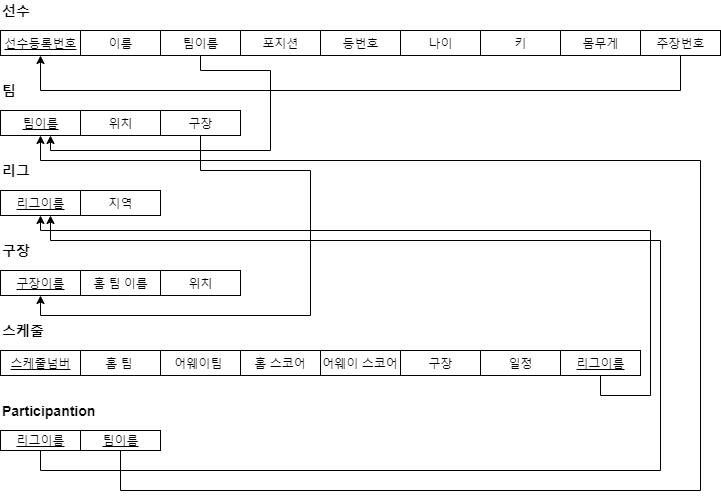

The diagram above was exported from draw.io. Its source (the exported page's mxGraphModel, read from the mxfile embedded in the PNG):
<mxGraphModel dx="1264" dy="518" grid="1" gridSize="10" guides="1" tooltips="1" connect="1" arrows="1" fold="1" page="1" pageScale="1" pageWidth="827" pageHeight="1169" math="0" shadow="0">
  <root>
    <mxCell id="0" />
    <mxCell id="1" parent="0" />
    <mxCell id="m_7rVXJ3c-HioTkdcosx-11" value="선수등록번호" style="rounded=0;whiteSpace=wrap;html=1;fontStyle=4" parent="1" vertex="1">
      <mxGeometry x="80" y="80" width="80" height="25" as="geometry" />
    </mxCell>
    <mxCell id="m_7rVXJ3c-HioTkdcosx-14" value="이름" style="rounded=0;whiteSpace=wrap;html=1;" parent="1" vertex="1">
      <mxGeometry x="160" y="80" width="80" height="25" as="geometry" />
    </mxCell>
    <mxCell id="m_7rVXJ3c-HioTkdcosx-15" value="키" style="rounded=0;whiteSpace=wrap;html=1;" parent="1" vertex="1">
      <mxGeometry x="560" y="80" width="80" height="25" as="geometry" />
    </mxCell>
    <mxCell id="m_7rVXJ3c-HioTkdcosx-16" value="나이" style="rounded=0;whiteSpace=wrap;html=1;" parent="1" vertex="1">
      <mxGeometry x="480" y="80" width="80" height="25" as="geometry" />
    </mxCell>
    <mxCell id="m_7rVXJ3c-HioTkdcosx-17" value="등번호" style="rounded=0;whiteSpace=wrap;html=1;" parent="1" vertex="1">
      <mxGeometry x="400" y="80" width="80" height="25" as="geometry" />
    </mxCell>
    <mxCell id="m_7rVXJ3c-HioTkdcosx-18" value="포지션" style="rounded=0;whiteSpace=wrap;html=1;" parent="1" vertex="1">
      <mxGeometry x="320" y="80" width="80" height="25" as="geometry" />
    </mxCell>
    <mxCell id="m_7rVXJ3c-HioTkdcosx-53" style="edgeStyle=orthogonalEdgeStyle;rounded=0;orthogonalLoop=1;jettySize=auto;html=1;exitX=0.5;exitY=1;exitDx=0;exitDy=0;fontSize=14;" parent="1" source="m_7rVXJ3c-HioTkdcosx-19" target="m_7rVXJ3c-HioTkdcosx-24" edge="1">
      <mxGeometry relative="1" as="geometry">
        <mxPoint x="130" y="190" as="targetPoint" />
        <Array as="points">
          <mxPoint x="280" y="120" />
          <mxPoint x="350" y="120" />
          <mxPoint x="350" y="200" />
          <mxPoint x="130" y="200" />
        </Array>
      </mxGeometry>
    </mxCell>
    <mxCell id="m_7rVXJ3c-HioTkdcosx-19" value="팀이름" style="rounded=0;whiteSpace=wrap;html=1;" parent="1" vertex="1">
      <mxGeometry x="240" y="80" width="80" height="25" as="geometry" />
    </mxCell>
    <mxCell id="m_7rVXJ3c-HioTkdcosx-23" value="몸무게" style="rounded=0;whiteSpace=wrap;html=1;" parent="1" vertex="1">
      <mxGeometry x="640" y="80" width="80" height="25" as="geometry" />
    </mxCell>
    <mxCell id="m_7rVXJ3c-HioTkdcosx-24" value="팀이름" style="rounded=0;whiteSpace=wrap;html=1;fontStyle=4" parent="1" vertex="1">
      <mxGeometry x="80" y="160" width="80" height="25" as="geometry" />
    </mxCell>
    <mxCell id="m_7rVXJ3c-HioTkdcosx-25" value="위치" style="rounded=0;whiteSpace=wrap;html=1;" parent="1" vertex="1">
      <mxGeometry x="160" y="160" width="80" height="25" as="geometry" />
    </mxCell>
    <mxCell id="m_7rVXJ3c-HioTkdcosx-58" style="edgeStyle=orthogonalEdgeStyle;rounded=0;orthogonalLoop=1;jettySize=auto;html=1;exitX=0.5;exitY=1;exitDx=0;exitDy=0;fontSize=14;entryX=0.5;entryY=1;entryDx=0;entryDy=0;" parent="1" source="m_7rVXJ3c-HioTkdcosx-26" target="m_7rVXJ3c-HioTkdcosx-31" edge="1">
      <mxGeometry relative="1" as="geometry">
        <mxPoint x="400" y="350" as="targetPoint" />
        <Array as="points">
          <mxPoint x="280" y="220" />
          <mxPoint x="390" y="220" />
          <mxPoint x="390" y="365" />
          <mxPoint x="120" y="365" />
        </Array>
      </mxGeometry>
    </mxCell>
    <mxCell id="m_7rVXJ3c-HioTkdcosx-26" value="구장" style="rounded=0;whiteSpace=wrap;html=1;" parent="1" vertex="1">
      <mxGeometry x="240" y="160" width="80" height="25" as="geometry" />
    </mxCell>
    <mxCell id="m_7rVXJ3c-HioTkdcosx-27" value="리그이름" style="rounded=0;whiteSpace=wrap;html=1;fontStyle=4" parent="1" vertex="1">
      <mxGeometry x="80" y="240" width="80" height="25" as="geometry" />
    </mxCell>
    <mxCell id="m_7rVXJ3c-HioTkdcosx-28" value="지역" style="rounded=0;whiteSpace=wrap;html=1;" parent="1" vertex="1">
      <mxGeometry x="160" y="240" width="80" height="25" as="geometry" />
    </mxCell>
    <mxCell id="m_7rVXJ3c-HioTkdcosx-31" value="구장이름" style="rounded=0;whiteSpace=wrap;html=1;fontStyle=4" parent="1" vertex="1">
      <mxGeometry x="80" y="320" width="80" height="25" as="geometry" />
    </mxCell>
    <mxCell id="m_7rVXJ3c-HioTkdcosx-32" value="홈 팀 이름" style="rounded=0;whiteSpace=wrap;html=1;" parent="1" vertex="1">
      <mxGeometry x="160" y="320" width="80" height="25" as="geometry" />
    </mxCell>
    <mxCell id="m_7rVXJ3c-HioTkdcosx-33" value="위치" style="rounded=0;whiteSpace=wrap;html=1;" parent="1" vertex="1">
      <mxGeometry x="240" y="320" width="80" height="25" as="geometry" />
    </mxCell>
    <mxCell id="m_7rVXJ3c-HioTkdcosx-51" style="edgeStyle=orthogonalEdgeStyle;rounded=0;orthogonalLoop=1;jettySize=auto;html=1;exitX=0.5;exitY=1;exitDx=0;exitDy=0;fontSize=14;" parent="1" source="m_7rVXJ3c-HioTkdcosx-35" target="m_7rVXJ3c-HioTkdcosx-27" edge="1">
      <mxGeometry relative="1" as="geometry">
        <mxPoint x="130" y="290" as="targetPoint" />
        <Array as="points">
          <mxPoint x="120" y="520" />
          <mxPoint x="740" y="520" />
          <mxPoint x="740" y="290" />
          <mxPoint x="130" y="290" />
        </Array>
      </mxGeometry>
    </mxCell>
    <mxCell id="m_7rVXJ3c-HioTkdcosx-35" value="리그이름" style="rounded=0;whiteSpace=wrap;html=1;fontStyle=4" parent="1" vertex="1">
      <mxGeometry x="80" y="480" width="80" height="20" as="geometry" />
    </mxCell>
    <mxCell id="m_7rVXJ3c-HioTkdcosx-52" style="edgeStyle=orthogonalEdgeStyle;rounded=0;orthogonalLoop=1;jettySize=auto;html=1;exitX=0.5;exitY=1;exitDx=0;exitDy=0;fontSize=14;entryX=0.5;entryY=1;entryDx=0;entryDy=0;" parent="1" source="m_7rVXJ3c-HioTkdcosx-36" target="m_7rVXJ3c-HioTkdcosx-24" edge="1">
      <mxGeometry relative="1" as="geometry">
        <mxPoint x="810" y="581.5999755859375" as="targetPoint" />
        <Array as="points">
          <mxPoint x="200" y="540" />
          <mxPoint x="780" y="540" />
          <mxPoint x="780" y="210" />
          <mxPoint x="120" y="210" />
        </Array>
      </mxGeometry>
    </mxCell>
    <mxCell id="m_7rVXJ3c-HioTkdcosx-36" value="&lt;u&gt;팀이름&lt;/u&gt;" style="rounded=0;whiteSpace=wrap;html=1;" parent="1" vertex="1">
      <mxGeometry x="160" y="480" width="80" height="20" as="geometry" />
    </mxCell>
    <mxCell id="m_7rVXJ3c-HioTkdcosx-37" value="스케줄넘버" style="rounded=0;whiteSpace=wrap;html=1;fontStyle=4" parent="1" vertex="1">
      <mxGeometry x="80" y="400" width="80" height="25" as="geometry" />
    </mxCell>
    <mxCell id="m_7rVXJ3c-HioTkdcosx-38" value="홈 팀&amp;nbsp;" style="rounded=0;whiteSpace=wrap;html=1;" parent="1" vertex="1">
      <mxGeometry x="160" y="400" width="80" height="25" as="geometry" />
    </mxCell>
    <mxCell id="m_7rVXJ3c-HioTkdcosx-39" value="일정" style="rounded=0;whiteSpace=wrap;html=1;" parent="1" vertex="1">
      <mxGeometry x="560" y="400" width="80" height="25" as="geometry" />
    </mxCell>
    <mxCell id="m_7rVXJ3c-HioTkdcosx-40" value="구장" style="rounded=0;whiteSpace=wrap;html=1;" parent="1" vertex="1">
      <mxGeometry x="480" y="400" width="80" height="25" as="geometry" />
    </mxCell>
    <mxCell id="m_7rVXJ3c-HioTkdcosx-41" value="어웨이 스코어" style="rounded=0;whiteSpace=wrap;html=1;" parent="1" vertex="1">
      <mxGeometry x="400" y="400" width="80" height="25" as="geometry" />
    </mxCell>
    <mxCell id="m_7rVXJ3c-HioTkdcosx-42" value="홈 스코어" style="rounded=0;whiteSpace=wrap;html=1;" parent="1" vertex="1">
      <mxGeometry x="320" y="400" width="80" height="25" as="geometry" />
    </mxCell>
    <mxCell id="m_7rVXJ3c-HioTkdcosx-43" value="어웨이팀&amp;nbsp;" style="rounded=0;whiteSpace=wrap;html=1;" parent="1" vertex="1">
      <mxGeometry x="240" y="400" width="80" height="25" as="geometry" />
    </mxCell>
    <mxCell id="m_7rVXJ3c-HioTkdcosx-45" value="&lt;b style=&quot;font-size: 14px;&quot;&gt;선수&lt;/b&gt;" style="text;html=1;resizable=0;points=[];autosize=1;align=left;verticalAlign=top;spacingTop=-4;fontSize=14;" parent="1" vertex="1">
      <mxGeometry x="80" y="50" width="40" height="20" as="geometry" />
    </mxCell>
    <mxCell id="m_7rVXJ3c-HioTkdcosx-46" value="&lt;b style=&quot;font-size: 14px&quot;&gt;팀&lt;/b&gt;" style="text;html=1;resizable=0;points=[];autosize=1;align=left;verticalAlign=top;spacingTop=-4;fontSize=14;" parent="1" vertex="1">
      <mxGeometry x="80" y="130" width="30" height="20" as="geometry" />
    </mxCell>
    <mxCell id="m_7rVXJ3c-HioTkdcosx-47" value="&lt;b style=&quot;font-size: 14px&quot;&gt;리그&lt;/b&gt;" style="text;html=1;resizable=0;points=[];autosize=1;align=left;verticalAlign=top;spacingTop=-4;fontSize=14;" parent="1" vertex="1">
      <mxGeometry x="80" y="210" width="40" height="20" as="geometry" />
    </mxCell>
    <mxCell id="m_7rVXJ3c-HioTkdcosx-48" value="&lt;b&gt;스케줄&lt;/b&gt;" style="text;html=1;resizable=0;points=[];autosize=1;align=left;verticalAlign=top;spacingTop=-4;fontSize=14;" parent="1" vertex="1">
      <mxGeometry x="80" y="370" width="60" height="20" as="geometry" />
    </mxCell>
    <mxCell id="m_7rVXJ3c-HioTkdcosx-49" value="&lt;b&gt;구장&lt;/b&gt;" style="text;html=1;resizable=0;points=[];autosize=1;align=left;verticalAlign=top;spacingTop=-4;fontSize=14;" parent="1" vertex="1">
      <mxGeometry x="80" y="290" width="40" height="20" as="geometry" />
    </mxCell>
    <mxCell id="m_7rVXJ3c-HioTkdcosx-50" value="&lt;b&gt;Participantion&lt;/b&gt;" style="text;html=1;resizable=0;points=[];autosize=1;align=left;verticalAlign=top;spacingTop=-4;fontSize=14;" parent="1" vertex="1">
      <mxGeometry x="80" y="450" width="110" height="20" as="geometry" />
    </mxCell>
    <mxCell id="m_7rVXJ3c-HioTkdcosx-55" style="edgeStyle=orthogonalEdgeStyle;rounded=0;orthogonalLoop=1;jettySize=auto;html=1;exitX=0.5;exitY=1;exitDx=0;exitDy=0;entryX=0.5;entryY=1;entryDx=0;entryDy=0;fontSize=14;" parent="1" source="m_7rVXJ3c-HioTkdcosx-54" target="m_7rVXJ3c-HioTkdcosx-27" edge="1">
      <mxGeometry relative="1" as="geometry">
        <Array as="points">
          <mxPoint x="680" y="445" />
          <mxPoint x="730" y="445" />
          <mxPoint x="730" y="280" />
          <mxPoint x="120" y="280" />
        </Array>
      </mxGeometry>
    </mxCell>
    <mxCell id="m_7rVXJ3c-HioTkdcosx-54" value="&lt;u&gt;리그이름&lt;/u&gt;" style="rounded=0;whiteSpace=wrap;html=1;" parent="1" vertex="1">
      <mxGeometry x="640" y="400" width="80" height="25" as="geometry" />
    </mxCell>
    <mxCell id="m_7rVXJ3c-HioTkdcosx-57" style="edgeStyle=orthogonalEdgeStyle;rounded=0;orthogonalLoop=1;jettySize=auto;html=1;exitX=0.5;exitY=1;exitDx=0;exitDy=0;entryX=0.5;entryY=1;entryDx=0;entryDy=0;fontSize=14;" parent="1" source="m_7rVXJ3c-HioTkdcosx-56" target="m_7rVXJ3c-HioTkdcosx-11" edge="1">
      <mxGeometry relative="1" as="geometry">
        <Array as="points">
          <mxPoint x="760" y="140" />
          <mxPoint x="120" y="140" />
        </Array>
      </mxGeometry>
    </mxCell>
    <mxCell id="m_7rVXJ3c-HioTkdcosx-56" value="주장번호" style="rounded=0;whiteSpace=wrap;html=1;" parent="1" vertex="1">
      <mxGeometry x="720" y="80" width="80" height="25" as="geometry" />
    </mxCell>
  </root>
</mxGraphModel>